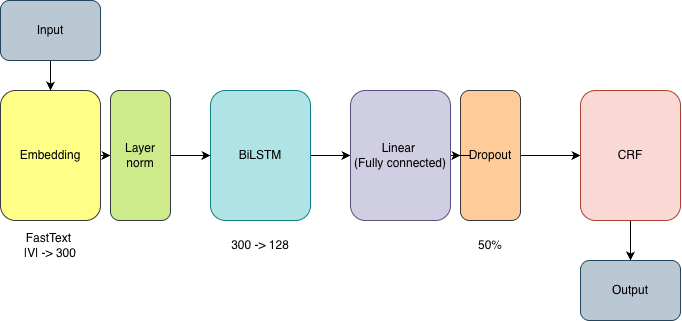

The diagram above was exported from draw.io. Its source (the exported page's mxGraphModel, read from the mxfile embedded in the PNG):
<mxGraphModel dx="1105" dy="744" grid="1" gridSize="10" guides="1" tooltips="1" connect="1" arrows="1" fold="1" page="1" pageScale="1" pageWidth="827" pageHeight="1169" math="0" shadow="0">
  <root>
    <mxCell id="0" />
    <mxCell id="1" parent="0" />
    <mxCell id="ihdBFuIdNkpxJD_RWMk3-15" edge="1" parent="1" source="ihdBFuIdNkpxJD_RWMk3-6" style="edgeStyle=orthogonalEdgeStyle;rounded=0;orthogonalLoop=1;jettySize=auto;html=1;" target="ihdBFuIdNkpxJD_RWMk3-8" value="">
      <mxGeometry relative="1" as="geometry" />
    </mxCell>
    <mxCell id="ihdBFuIdNkpxJD_RWMk3-6" parent="1" style="rounded=1;whiteSpace=wrap;html=1;fillColor=#ffff88;strokeColor=#36393d;" value="Embedding" vertex="1">
      <mxGeometry height="130" width="100" x="90" y="230" as="geometry" />
    </mxCell>
    <mxCell id="ihdBFuIdNkpxJD_RWMk3-17" edge="1" parent="1" source="ihdBFuIdNkpxJD_RWMk3-7" style="edgeStyle=orthogonalEdgeStyle;rounded=0;orthogonalLoop=1;jettySize=auto;html=1;" target="ihdBFuIdNkpxJD_RWMk3-10" value="">
      <mxGeometry relative="1" as="geometry" />
    </mxCell>
    <mxCell id="ihdBFuIdNkpxJD_RWMk3-7" parent="1" style="rounded=1;whiteSpace=wrap;html=1;fillColor=#b0e3e6;strokeColor=#0e8088;" value="BiLSTM&lt;span style=&quot;color: rgba(0, 0, 0, 0); font-family: monospace; font-size: 0px; text-align: start; text-wrap-mode: nowrap;&quot;&gt;%3CmxGraphModel%3E%3Croot%3E%3CmxCell%20id%3D%220%22%2F%3E%3CmxCell%20id%3D%221%22%20parent%3D%220%22%2F%3E%3CmxCell%20id%3D%222%22%20parent%3D%221%22%20style%3D%22rounded%3D1%3BwhiteSpace%3Dwrap%3Bhtml%3D1%3B%22%20value%3D%22Embedding%22%20vertex%3D%221%22%3E%3CmxGeometry%20height%3D%22130%22%20width%3D%22100%22%20x%3D%2290%22%20y%3D%22230%22%20as%3D%22geometry%22%2F%3E%3C%2FmxCell%3E%3C%2Froot%3E%3C%2FmxGraphModel%3E&lt;/span&gt;" vertex="1">
      <mxGeometry height="130" width="100" x="300" y="230" as="geometry" />
    </mxCell>
    <mxCell id="ihdBFuIdNkpxJD_RWMk3-16" edge="1" parent="1" source="ihdBFuIdNkpxJD_RWMk3-8" style="edgeStyle=orthogonalEdgeStyle;rounded=0;orthogonalLoop=1;jettySize=auto;html=1;" target="ihdBFuIdNkpxJD_RWMk3-7" value="">
      <mxGeometry relative="1" as="geometry" />
    </mxCell>
    <mxCell id="ihdBFuIdNkpxJD_RWMk3-8" parent="1" style="rounded=1;whiteSpace=wrap;html=1;fillColor=#cdeb8b;strokeColor=#36393d;" value="Layer&lt;div&gt;norm&lt;/div&gt;" vertex="1">
      <mxGeometry height="130" width="60" x="200" y="230" as="geometry" />
    </mxCell>
    <mxCell id="ihdBFuIdNkpxJD_RWMk3-22" edge="1" parent="1" source="ihdBFuIdNkpxJD_RWMk3-9" style="edgeStyle=orthogonalEdgeStyle;rounded=0;orthogonalLoop=1;jettySize=auto;html=1;" target="ihdBFuIdNkpxJD_RWMk3-11" value="">
      <mxGeometry relative="1" as="geometry" />
    </mxCell>
    <mxCell id="ihdBFuIdNkpxJD_RWMk3-9" parent="1" style="rounded=1;whiteSpace=wrap;html=1;fillColor=#ffcc99;strokeColor=#36393d;" value="Dropout" vertex="1">
      <mxGeometry height="130" width="60" x="550" y="230" as="geometry" />
    </mxCell>
    <mxCell id="ihdBFuIdNkpxJD_RWMk3-20" edge="1" parent="1" source="ihdBFuIdNkpxJD_RWMk3-10" style="edgeStyle=orthogonalEdgeStyle;rounded=0;orthogonalLoop=1;jettySize=auto;html=1;entryX=0;entryY=0.5;entryDx=0;entryDy=0;" target="ihdBFuIdNkpxJD_RWMk3-9">
      <mxGeometry relative="1" as="geometry" />
    </mxCell>
    <mxCell id="ihdBFuIdNkpxJD_RWMk3-10" parent="1" style="rounded=1;whiteSpace=wrap;html=1;fillColor=#d0cee2;strokeColor=#56517e;" value="Linear&amp;nbsp;&lt;div&gt;(Fully connected)&lt;/div&gt;" vertex="1">
      <mxGeometry height="130" width="100" x="440" y="230" as="geometry" />
    </mxCell>
    <mxCell id="ihdBFuIdNkpxJD_RWMk3-23" edge="1" parent="1" source="ihdBFuIdNkpxJD_RWMk3-11" style="edgeStyle=orthogonalEdgeStyle;rounded=0;orthogonalLoop=1;jettySize=auto;html=1;" target="ihdBFuIdNkpxJD_RWMk3-13" value="">
      <mxGeometry relative="1" as="geometry" />
    </mxCell>
    <mxCell id="ihdBFuIdNkpxJD_RWMk3-11" parent="1" style="rounded=1;whiteSpace=wrap;html=1;fillColor=#fad9d5;strokeColor=#ae4132;" value="CRF" vertex="1">
      <mxGeometry height="130" width="100" x="670" y="230" as="geometry" />
    </mxCell>
    <mxCell id="ihdBFuIdNkpxJD_RWMk3-14" edge="1" parent="1" source="ihdBFuIdNkpxJD_RWMk3-12" style="edgeStyle=orthogonalEdgeStyle;rounded=0;orthogonalLoop=1;jettySize=auto;html=1;" target="ihdBFuIdNkpxJD_RWMk3-6" value="">
      <mxGeometry relative="1" as="geometry" />
    </mxCell>
    <mxCell id="ihdBFuIdNkpxJD_RWMk3-12" parent="1" style="rounded=1;whiteSpace=wrap;html=1;fillColor=#bac8d3;strokeColor=#23445d;" value="Input" vertex="1">
      <mxGeometry height="60" width="100" x="90" y="140" as="geometry" />
    </mxCell>
    <mxCell id="ihdBFuIdNkpxJD_RWMk3-13" parent="1" style="rounded=1;whiteSpace=wrap;html=1;fillColor=#bac8d3;strokeColor=#23445d;" value="Output" vertex="1">
      <mxGeometry height="60" width="100" x="670" y="400" as="geometry" />
    </mxCell>
    <mxCell id="ihdBFuIdNkpxJD_RWMk3-24" parent="1" style="text;html=1;whiteSpace=wrap;strokeColor=none;fillColor=none;align=center;verticalAlign=middle;rounded=0;" value="FastText&amp;nbsp;&lt;br&gt;|V| -&amp;gt; 300" vertex="1">
      <mxGeometry height="30" width="60" x="110" y="370" as="geometry" />
    </mxCell>
    <mxCell id="ihdBFuIdNkpxJD_RWMk3-25" parent="1" style="text;html=1;whiteSpace=wrap;strokeColor=none;fillColor=none;align=center;verticalAlign=middle;rounded=0;" value="300 -&amp;gt; 128" vertex="1">
      <mxGeometry height="30" width="60" x="320" y="370" as="geometry" />
    </mxCell>
    <mxCell id="ihdBFuIdNkpxJD_RWMk3-27" parent="1" style="text;html=1;whiteSpace=wrap;strokeColor=none;fillColor=none;align=center;verticalAlign=middle;rounded=0;" value="50%" vertex="1">
      <mxGeometry height="30" width="60" x="550" y="370" as="geometry" />
    </mxCell>
  </root>
</mxGraphModel>